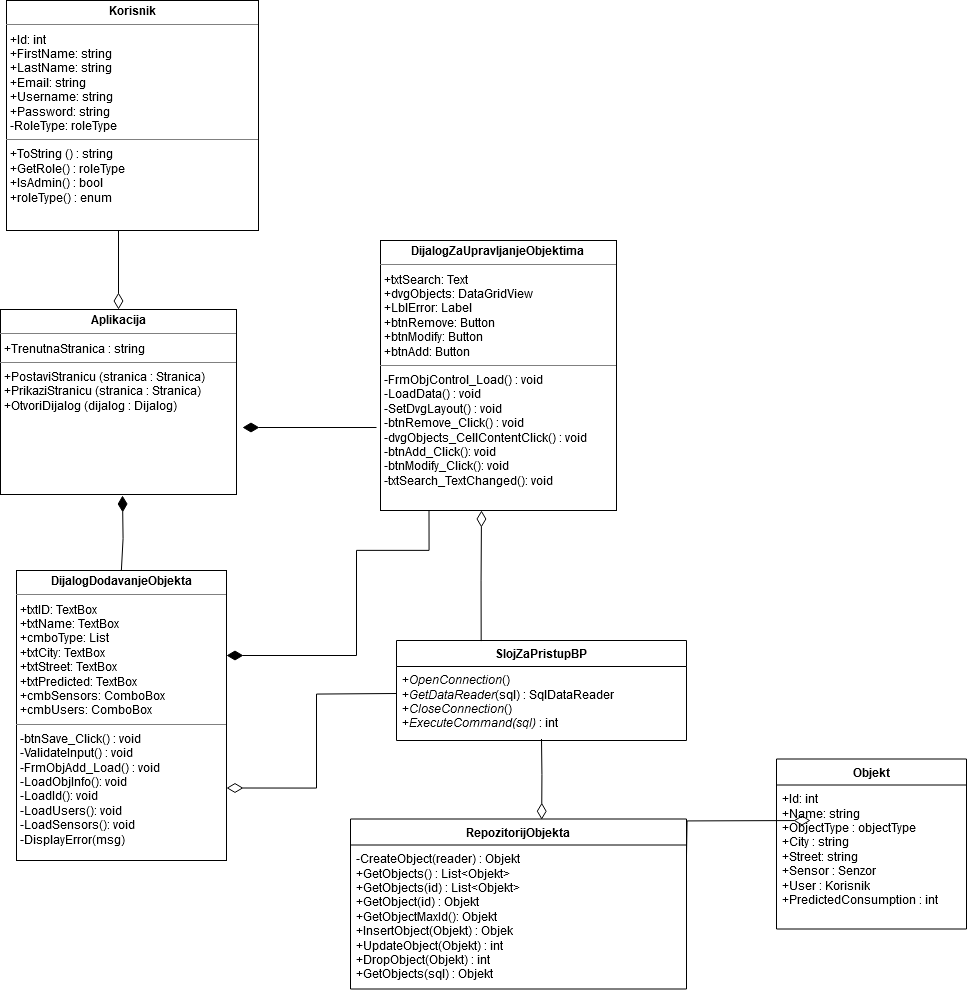

The diagram above was exported from draw.io. Its source (the exported page's mxGraphModel, read from the mxfile embedded in the PNG):
<mxGraphModel dx="4824" dy="3237" grid="1" gridSize="10" guides="1" tooltips="1" connect="1" arrows="1" fold="1" page="1" pageScale="1" pageWidth="850" pageHeight="1100" math="0" shadow="0">
  <root>
    <mxCell id="0" />
    <mxCell id="1" parent="0" />
    <mxCell id="uYry9gG6Mez8ipxbbBXv-159" style="edgeStyle=orthogonalEdgeStyle;rounded=0;orthogonalLoop=1;jettySize=auto;html=1;entryX=0.25;entryY=1;entryDx=0;entryDy=0;endArrow=none;endFill=0;endSize=14;startArrow=diamondThin;startFill=1;startSize=14;" edge="1" parent="1" source="uYry9gG6Mez8ipxbbBXv-160">
      <mxGeometry relative="1" as="geometry">
        <mxPoint x="-1751.5" y="950" as="targetPoint" />
        <Array as="points">
          <mxPoint x="-1824" y="1095" />
          <mxPoint x="-1824" y="990" />
          <mxPoint x="-1751" y="990" />
        </Array>
      </mxGeometry>
    </mxCell>
    <mxCell id="uYry9gG6Mez8ipxbbBXv-160" value="&lt;p style=&quot;margin:0px;margin-top:4px;text-align:center;&quot;&gt;&lt;b&gt;DijalogDodavanjeObjekta&lt;/b&gt;&lt;/p&gt;&lt;hr size=&quot;1&quot;&gt;&lt;p style=&quot;margin:0px;margin-left:4px;&quot;&gt;+txtID: TextBox&lt;/p&gt;&lt;p style=&quot;margin:0px;margin-left:4px;&quot;&gt;+txtName: TextBox&lt;br&gt;&lt;/p&gt;&lt;p style=&quot;margin:0px;margin-left:4px;&quot;&gt;+cmboType: List&lt;/p&gt;&lt;p style=&quot;margin:0px;margin-left:4px;&quot;&gt;+txtCity: TextBox&lt;/p&gt;&lt;p style=&quot;margin:0px;margin-left:4px;&quot;&gt;+txtStreet: TextBox&lt;/p&gt;&lt;p style=&quot;margin:0px;margin-left:4px;&quot;&gt;+txtPredicted: TextBox&lt;/p&gt;&lt;p style=&quot;margin:0px;margin-left:4px;&quot;&gt;&lt;/p&gt;&lt;p style=&quot;margin:0px;margin-left:4px;&quot;&gt;+cmbSensors: ComboBox&lt;/p&gt;&lt;p style=&quot;margin:0px;margin-left:4px;&quot;&gt;+cmbUsers: ComboBox&lt;/p&gt;&lt;hr size=&quot;1&quot;&gt;&lt;p style=&quot;margin:0px;margin-left:4px;&quot;&gt;-btnSave_Click() : void&lt;/p&gt;&lt;p style=&quot;margin:0px;margin-left:4px;&quot;&gt;-ValidateInput() : void&lt;/p&gt;&lt;p style=&quot;margin:0px;margin-left:4px;&quot;&gt;-FrmObjAdd_Load() : void&lt;/p&gt;&lt;p style=&quot;margin:0px;margin-left:4px;&quot;&gt;-LoadObjInfo(): void&lt;/p&gt;&lt;p style=&quot;margin:0px;margin-left:4px;&quot;&gt;-LoadId(): void&lt;/p&gt;&lt;p style=&quot;margin:0px;margin-left:4px;&quot;&gt;-LoadUsers(): void&lt;/p&gt;&lt;p style=&quot;margin:0px;margin-left:4px;&quot;&gt;-LoadSensors(): void&lt;/p&gt;&lt;p style=&quot;margin:0px;margin-left:4px;&quot;&gt;-DisplayError(msg)&lt;br&gt;&lt;/p&gt;&lt;p style=&quot;margin:0px;margin-left:4px;&quot;&gt;&lt;br&gt;&lt;/p&gt;" style="verticalAlign=top;align=left;overflow=fill;fontSize=12;fontFamily=Helvetica;html=1;whiteSpace=wrap;" vertex="1" parent="1">
      <mxGeometry x="-2164" y="1010" width="210" height="290" as="geometry" />
    </mxCell>
    <mxCell id="uYry9gG6Mez8ipxbbBXv-161" style="edgeStyle=orthogonalEdgeStyle;rounded=0;orthogonalLoop=1;jettySize=auto;html=1;endArrow=none;endFill=0;startArrow=diamondThin;startFill=1;endSize=11;startSize=14;" edge="1" parent="1" target="uYry9gG6Mez8ipxbbBXv-160">
      <mxGeometry relative="1" as="geometry">
        <Array as="points" />
        <mxPoint x="-2058" y="935" as="sourcePoint" />
      </mxGeometry>
    </mxCell>
    <mxCell id="uYry9gG6Mez8ipxbbBXv-162" style="edgeStyle=orthogonalEdgeStyle;rounded=0;orthogonalLoop=1;jettySize=auto;html=1;endArrow=diamondThin;endFill=0;endSize=14;exitX=0.292;exitY=0.006;exitDx=0;exitDy=0;exitPerimeter=0;" edge="1" parent="1" source="uYry9gG6Mez8ipxbbBXv-173">
      <mxGeometry relative="1" as="geometry">
        <mxPoint x="-1639" y="1070" as="sourcePoint" />
        <mxPoint x="-1699" y="950" as="targetPoint" />
      </mxGeometry>
    </mxCell>
    <mxCell id="uYry9gG6Mez8ipxbbBXv-163" style="edgeStyle=orthogonalEdgeStyle;rounded=0;orthogonalLoop=1;jettySize=auto;html=1;entryX=1;entryY=0.75;entryDx=0;entryDy=0;endArrow=diamondThin;endFill=0;endSize=14;" edge="1" parent="1" target="uYry9gG6Mez8ipxbbBXv-160">
      <mxGeometry relative="1" as="geometry">
        <mxPoint x="-1784" y="1133" as="sourcePoint" />
      </mxGeometry>
    </mxCell>
    <mxCell id="uYry9gG6Mez8ipxbbBXv-164" style="edgeStyle=orthogonalEdgeStyle;rounded=0;orthogonalLoop=1;jettySize=auto;html=1;endArrow=none;endFill=0;startArrow=diamondThin;startFill=1;endSize=8;startSize=14;" edge="1" parent="1">
      <mxGeometry relative="1" as="geometry">
        <mxPoint x="-1804" y="867" as="targetPoint" />
        <mxPoint x="-1938" y="867" as="sourcePoint" />
      </mxGeometry>
    </mxCell>
    <mxCell id="uYry9gG6Mez8ipxbbBXv-165" value="&lt;p style=&quot;margin:0px;margin-top:4px;text-align:center;&quot;&gt;&lt;b&gt;Aplikacija&lt;/b&gt;&lt;/p&gt;&lt;hr size=&quot;1&quot;&gt;&lt;p style=&quot;margin:0px;margin-left:4px;&quot;&gt;+TrenutnaStranica : string&lt;/p&gt;&lt;hr size=&quot;1&quot;&gt;&lt;p style=&quot;margin:0px;margin-left:4px;&quot;&gt;+PostaviStranicu (stranica : Stranica)&lt;/p&gt;&lt;p style=&quot;margin:0px;margin-left:4px;&quot;&gt;+PrikaziStranicu (stranica : Stranica)&lt;/p&gt;&lt;p style=&quot;margin:0px;margin-left:4px;&quot;&gt;+OtvoriDijalog (dijalog : Dijalog)&lt;/p&gt;" style="verticalAlign=top;align=left;overflow=fill;fontSize=12;fontFamily=Helvetica;html=1;whiteSpace=wrap;" vertex="1" parent="1">
      <mxGeometry x="-2180" y="749" width="236" height="185" as="geometry" />
    </mxCell>
    <mxCell id="uYry9gG6Mez8ipxbbBXv-166" style="edgeStyle=orthogonalEdgeStyle;rounded=0;orthogonalLoop=1;jettySize=auto;html=1;entryX=0.5;entryY=0;entryDx=0;entryDy=0;endArrow=diamondThin;endFill=0;endSize=14;" edge="1" parent="1" target="uYry9gG6Mez8ipxbbBXv-165">
      <mxGeometry relative="1" as="geometry">
        <Array as="points">
          <mxPoint x="-2062" y="556" />
          <mxPoint x="-2062" y="556" />
        </Array>
        <mxPoint x="-2061.9999999999995" y="510" as="sourcePoint" />
      </mxGeometry>
    </mxCell>
    <mxCell id="uYry9gG6Mez8ipxbbBXv-167" value="&lt;p style=&quot;margin:0px;margin-top:4px;text-align:center;&quot;&gt;&lt;b&gt;Korisnik&lt;/b&gt;&lt;/p&gt;&lt;hr size=&quot;1&quot;&gt;&lt;p style=&quot;margin:0px;margin-left:4px;&quot;&gt;+Id: int&lt;br&gt;+FirstName: string&lt;/p&gt;&lt;p style=&quot;margin:0px;margin-left:4px;&quot;&gt;+LastName: string&lt;/p&gt;&lt;p style=&quot;margin:0px;margin-left:4px;&quot;&gt;+Email: string&lt;br&gt;&lt;/p&gt;&lt;p style=&quot;margin:0px;margin-left:4px;&quot;&gt;+Username: string&lt;/p&gt;&lt;p style=&quot;margin:0px;margin-left:4px;&quot;&gt;+Password: string&lt;/p&gt;&lt;p style=&quot;margin:0px;margin-left:4px;&quot;&gt;-RoleType: roleType&lt;br&gt;&lt;/p&gt;&lt;hr size=&quot;1&quot;&gt;&lt;p style=&quot;margin:0px;margin-left:4px;&quot;&gt;+ToString () : string&lt;/p&gt;&lt;p style=&quot;margin:0px;margin-left:4px;&quot;&gt;+GetRole() : roleType&lt;/p&gt;&lt;p style=&quot;margin:0px;margin-left:4px;&quot;&gt;+IsAdmin() : bool&lt;/p&gt;&lt;p style=&quot;margin:0px;margin-left:4px;&quot;&gt;+roleType() : enum&lt;br&gt;&lt;/p&gt;" style="verticalAlign=top;align=left;overflow=fill;fontSize=12;fontFamily=Helvetica;html=1;whiteSpace=wrap;" vertex="1" parent="1">
      <mxGeometry x="-2174" y="440" width="252" height="230" as="geometry" />
    </mxCell>
    <mxCell id="uYry9gG6Mez8ipxbbBXv-168" value="&lt;p style=&quot;margin:0px;margin-top:4px;text-align:center;&quot;&gt;&lt;b&gt;DijalogZaUpravljanjeObjektima&lt;br&gt;&lt;/b&gt;&lt;/p&gt;&lt;hr size=&quot;1&quot;&gt;&lt;p style=&quot;margin:0px;margin-left:4px;&quot;&gt;+txtSearch: Text&lt;/p&gt;&lt;p style=&quot;margin:0px;margin-left:4px;&quot;&gt;+dvgObjects: DataGridView&lt;/p&gt;&lt;p style=&quot;margin:0px;margin-left:4px;&quot;&gt;+LblError: Label&lt;/p&gt;&lt;p style=&quot;margin:0px;margin-left:4px;&quot;&gt;+btnRemove: Button&lt;/p&gt;&lt;p style=&quot;margin:0px;margin-left:4px;&quot;&gt;+btnModify: Button&lt;/p&gt;&lt;p style=&quot;margin:0px;margin-left:4px;&quot;&gt;+btnAdd: Button&lt;br&gt;&lt;/p&gt;&lt;hr size=&quot;1&quot;&gt;&lt;p style=&quot;margin:0px;margin-left:4px;&quot;&gt;-FrmObjControl_Load() : void&lt;/p&gt;&lt;p style=&quot;margin:0px;margin-left:4px;&quot;&gt;-LoadData() : void&lt;/p&gt;&lt;p style=&quot;margin:0px;margin-left:4px;&quot;&gt;-SetDvgLayout() : void&lt;/p&gt;&lt;p style=&quot;margin:0px;margin-left:4px;&quot;&gt;-btnRemove_Click() : void&lt;/p&gt;&lt;p style=&quot;margin:0px;margin-left:4px;&quot;&gt;-dvgObjects_CellContentClick() : void&lt;/p&gt;&lt;p style=&quot;margin:0px;margin-left:4px;&quot;&gt;-btnAdd_Click(): void&lt;/p&gt;&lt;p style=&quot;margin:0px;margin-left:4px;&quot;&gt;-btnModify_Click(): void&lt;/p&gt;&lt;p style=&quot;margin:0px;margin-left:4px;&quot;&gt;-txtSearch_TextChanged(): void&lt;br&gt;&lt;/p&gt;" style="verticalAlign=top;align=left;overflow=fill;fontSize=12;fontFamily=Helvetica;html=1;whiteSpace=wrap;" vertex="1" parent="1">
      <mxGeometry x="-1800" y="680" width="236" height="270" as="geometry" />
    </mxCell>
    <mxCell id="uYry9gG6Mez8ipxbbBXv-169" style="edgeStyle=orthogonalEdgeStyle;rounded=0;orthogonalLoop=1;jettySize=auto;html=1;endArrow=diamondThin;endFill=0;endSize=14;entryX=0.569;entryY=0.004;entryDx=0;entryDy=0;entryPerimeter=0;" edge="1" parent="1" target="uYry9gG6Mez8ipxbbBXv-175">
      <mxGeometry relative="1" as="geometry">
        <Array as="points" />
        <mxPoint x="-1639" y="1178.5" as="sourcePoint" />
        <mxPoint x="-1639" y="1238.5" as="targetPoint" />
      </mxGeometry>
    </mxCell>
    <mxCell id="uYry9gG6Mez8ipxbbBXv-170" value="&lt;b&gt;Objekt&lt;/b&gt;" style="swimlane;fontStyle=0;childLayout=stackLayout;horizontal=1;startSize=26;fillColor=none;horizontalStack=0;resizeParent=1;resizeParentMax=0;resizeLast=0;collapsible=1;marginBottom=0;whiteSpace=wrap;html=1;" vertex="1" parent="1">
      <mxGeometry x="-1404" y="1198.5" width="190" height="170" as="geometry" />
    </mxCell>
    <mxCell id="uYry9gG6Mez8ipxbbBXv-171" value="&lt;div&gt;+Id: int&lt;/div&gt;&lt;div&gt;+Name: string &lt;br&gt;&lt;/div&gt;&lt;div&gt;+ObjectType : objectType&lt;/div&gt;+City : string&lt;br&gt;+Street: string&lt;br&gt;+Sensor : Senzor&lt;br&gt;&lt;div&gt;+User : Korisnik&lt;br&gt;&lt;/div&gt;&lt;div&gt;+PredictedConsumption : int&lt;/div&gt;" style="text;strokeColor=none;fillColor=none;align=left;verticalAlign=top;spacingLeft=4;spacingRight=4;overflow=hidden;rotatable=0;points=[[0,0.5],[1,0.5]];portConstraint=eastwest;whiteSpace=wrap;html=1;" vertex="1" parent="uYry9gG6Mez8ipxbbBXv-170">
      <mxGeometry y="26" width="190" height="144" as="geometry" />
    </mxCell>
    <mxCell id="uYry9gG6Mez8ipxbbBXv-172" style="edgeStyle=orthogonalEdgeStyle;rounded=0;orthogonalLoop=1;jettySize=auto;html=1;entryX=1;entryY=0.412;entryDx=0;entryDy=0;entryPerimeter=0;endArrow=none;endFill=0;endSize=14;startArrow=diamondThin;startFill=0;startSize=14;" edge="1" parent="1">
      <mxGeometry relative="1" as="geometry">
        <mxPoint x="-1494" y="1294.9879999999998" as="targetPoint" />
        <mxPoint x="-1370" y="1260" as="sourcePoint" />
      </mxGeometry>
    </mxCell>
    <mxCell id="uYry9gG6Mez8ipxbbBXv-173" value="&lt;b&gt;SlojZaPristupBP&lt;/b&gt;" style="swimlane;fontStyle=0;childLayout=stackLayout;horizontal=1;startSize=26;fillColor=none;horizontalStack=0;resizeParent=1;resizeParentMax=0;resizeLast=0;collapsible=1;marginBottom=0;whiteSpace=wrap;html=1;" vertex="1" parent="1">
      <mxGeometry x="-1784" y="1080" width="290" height="100" as="geometry" />
    </mxCell>
    <mxCell id="uYry9gG6Mez8ipxbbBXv-174" value="+&lt;i&gt;OpenConnection&lt;/i&gt;()&lt;br&gt;+&lt;i&gt;GetDataReader&lt;/i&gt;(sql) : SqlDataReader&lt;br&gt;&lt;div&gt;+&lt;i&gt;CloseConnection&lt;/i&gt;()&lt;/div&gt;&lt;div&gt;+&lt;i&gt;ExecuteCommand(sql)&lt;/i&gt; : int&lt;br&gt;&lt;/div&gt;" style="text;strokeColor=none;fillColor=none;align=left;verticalAlign=top;spacingLeft=4;spacingRight=4;overflow=hidden;rotatable=0;points=[[0,0.5],[1,0.5]];portConstraint=eastwest;whiteSpace=wrap;html=1;" vertex="1" parent="uYry9gG6Mez8ipxbbBXv-173">
      <mxGeometry y="26" width="290" height="74" as="geometry" />
    </mxCell>
    <mxCell id="uYry9gG6Mez8ipxbbBXv-175" value="&lt;b&gt;RepozitorijObjekta&lt;/b&gt;" style="swimlane;fontStyle=0;childLayout=stackLayout;horizontal=1;startSize=26;fillColor=none;horizontalStack=0;resizeParent=1;resizeParentMax=0;resizeLast=0;collapsible=1;marginBottom=0;whiteSpace=wrap;html=1;" vertex="1" parent="1">
      <mxGeometry x="-1830" y="1258.5" width="336" height="170" as="geometry" />
    </mxCell>
    <mxCell id="uYry9gG6Mez8ipxbbBXv-176" value="-CreateObject(reader) : Objekt&lt;br&gt;&lt;div&gt;+GetObjects() : List&amp;lt;Objekt&amp;gt;&lt;/div&gt;&lt;div&gt;+GetObjects(id) : List&amp;lt;Objekt&amp;gt;&lt;/div&gt;&lt;div&gt;+GetObject(id) : Objekt&lt;/div&gt;&lt;div&gt;+GetObjectMaxId(): Objekt&lt;/div&gt;&lt;div&gt;+InsertObject(Objekt) : Objek&lt;/div&gt;&lt;div&gt;+UpdateObject(Objekt) : int&lt;/div&gt;&lt;div&gt;+DropObject(Objekt) : int&lt;br&gt;&lt;/div&gt;&lt;div&gt;&lt;div&gt;+GetObjects(sql) : Objekt&lt;/div&gt;&lt;/div&gt;" style="text;strokeColor=none;fillColor=none;align=left;verticalAlign=top;spacingLeft=4;spacingRight=4;overflow=hidden;rotatable=0;points=[[0,0.5],[1,0.5]];portConstraint=eastwest;whiteSpace=wrap;html=1;" vertex="1" parent="uYry9gG6Mez8ipxbbBXv-175">
      <mxGeometry y="26" width="336" height="144" as="geometry" />
    </mxCell>
  </root>
</mxGraphModel>